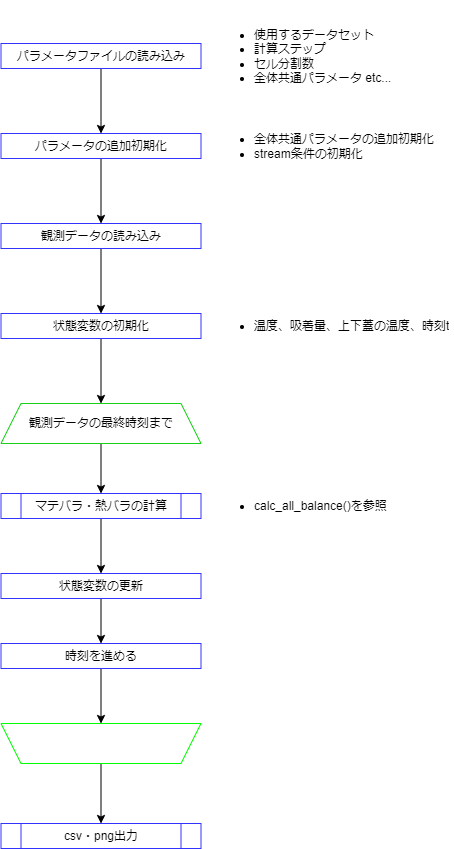

The diagram above was exported from draw.io. Its source (the exported page's mxGraphModel, read from the mxfile embedded in the PNG):
<mxGraphModel dx="976" dy="767" grid="1" gridSize="10" guides="1" tooltips="1" connect="1" arrows="1" fold="1" page="1" pageScale="1" pageWidth="850" pageHeight="1400" background="#FFFFFF" backgroundImage="{&quot;src&quot;:&quot;data:page/id,fPxKd2jAL6q9TTC7IGCp&quot;}" math="0" shadow="0">
  <root>
    <mxCell id="0" />
    <mxCell id="1" parent="0" />
    <mxCell id="22" style="edgeStyle=none;html=1;exitX=0.5;exitY=1;exitDx=0;exitDy=0;entryX=0.5;entryY=0;entryDx=0;entryDy=0;strokeColor=#000000;" parent="1" source="2" target="3" edge="1">
      <mxGeometry relative="1" as="geometry" />
    </mxCell>
    <mxCell id="2" value="パラメータファイルの読み込み" style="rounded=0;whiteSpace=wrap;html=1;strokeColor=#3333FF;" parent="1" vertex="1">
      <mxGeometry x="167.5" y="110" width="200" height="25" as="geometry" />
    </mxCell>
    <mxCell id="14" style="edgeStyle=none;html=1;exitX=0.5;exitY=1;exitDx=0;exitDy=0;entryX=0.5;entryY=0;entryDx=0;entryDy=0;strokeColor=#000000;" parent="1" source="3" target="4" edge="1">
      <mxGeometry relative="1" as="geometry" />
    </mxCell>
    <mxCell id="3" value="パラメータの追加初期化" style="rounded=0;whiteSpace=wrap;html=1;strokeColor=#3333FF;" parent="1" vertex="1">
      <mxGeometry x="167.5" y="200" width="200" height="25" as="geometry" />
    </mxCell>
    <mxCell id="15" style="edgeStyle=none;html=1;exitX=0.5;exitY=1;exitDx=0;exitDy=0;entryX=0.5;entryY=0;entryDx=0;entryDy=0;strokeColor=#000000;" parent="1" source="4" target="5" edge="1">
      <mxGeometry relative="1" as="geometry" />
    </mxCell>
    <mxCell id="4" value="観測データの読み込み" style="rounded=0;whiteSpace=wrap;html=1;strokeColor=#3333FF;" parent="1" vertex="1">
      <mxGeometry x="167.5" y="290" width="200" height="25" as="geometry" />
    </mxCell>
    <mxCell id="16" style="edgeStyle=none;html=1;exitX=0.5;exitY=1;exitDx=0;exitDy=0;entryX=0.5;entryY=0;entryDx=0;entryDy=0;strokeColor=#000000;" parent="1" source="5" target="6" edge="1">
      <mxGeometry relative="1" as="geometry" />
    </mxCell>
    <mxCell id="5" value="状態変数の初期化" style="rounded=0;whiteSpace=wrap;html=1;strokeColor=#3333FF;" parent="1" vertex="1">
      <mxGeometry x="167.5" y="380" width="200" height="25" as="geometry" />
    </mxCell>
    <mxCell id="17" style="edgeStyle=none;html=1;exitX=0.5;exitY=1;exitDx=0;exitDy=0;entryX=0.5;entryY=0;entryDx=0;entryDy=0;strokeColor=#000000;" parent="1" source="6" target="8" edge="1">
      <mxGeometry relative="1" as="geometry" />
    </mxCell>
    <mxCell id="6" value="観測データの最終時刻まで" style="shape=trapezoid;perimeter=trapezoidPerimeter;whiteSpace=wrap;html=1;fixedSize=1;strokeColor=#1ad11a;" parent="1" vertex="1">
      <mxGeometry x="167.5" y="470" width="200" height="40" as="geometry" />
    </mxCell>
    <mxCell id="18" style="edgeStyle=none;html=1;exitX=0.5;exitY=1;exitDx=0;exitDy=0;entryX=0.5;entryY=0;entryDx=0;entryDy=0;strokeColor=#000000;" parent="1" source="8" target="9" edge="1">
      <mxGeometry relative="1" as="geometry" />
    </mxCell>
    <mxCell id="8" value="マテバラ・熱バラの計算" style="shape=process;whiteSpace=wrap;html=1;backgroundOutline=1;strokeColor=#3333FF;" parent="1" vertex="1">
      <mxGeometry x="167.5" y="560" width="200" height="25" as="geometry" />
    </mxCell>
    <mxCell id="19" style="edgeStyle=none;html=1;exitX=0.5;exitY=1;exitDx=0;exitDy=0;entryX=0.5;entryY=0;entryDx=0;entryDy=0;strokeColor=#000000;" parent="1" source="9" target="10" edge="1">
      <mxGeometry relative="1" as="geometry" />
    </mxCell>
    <mxCell id="9" value="状態変数の更新" style="rounded=0;whiteSpace=wrap;html=1;strokeColor=#3333FF;" parent="1" vertex="1">
      <mxGeometry x="167.5" y="640" width="200" height="25" as="geometry" />
    </mxCell>
    <mxCell id="20" style="edgeStyle=none;html=1;exitX=0.5;exitY=1;exitDx=0;exitDy=0;entryX=0.5;entryY=1;entryDx=0;entryDy=0;strokeColor=#000000;" parent="1" source="10" target="12" edge="1">
      <mxGeometry relative="1" as="geometry" />
    </mxCell>
    <mxCell id="10" value="時刻を進める" style="rounded=0;whiteSpace=wrap;html=1;strokeColor=#3333FF;" parent="1" vertex="1">
      <mxGeometry x="167.5" y="710" width="200" height="25" as="geometry" />
    </mxCell>
    <mxCell id="21" style="edgeStyle=none;html=1;exitX=0.5;exitY=0;exitDx=0;exitDy=0;entryX=0.5;entryY=0;entryDx=0;entryDy=0;strokeColor=#000000;" parent="1" source="12" target="13" edge="1">
      <mxGeometry relative="1" as="geometry" />
    </mxCell>
    <mxCell id="12" value="" style="shape=trapezoid;perimeter=trapezoidPerimeter;whiteSpace=wrap;html=1;fixedSize=1;direction=west;strokeColor=#00FF00;" parent="1" vertex="1">
      <mxGeometry x="167.5" y="790" width="200" height="40" as="geometry" />
    </mxCell>
    <mxCell id="13" value="csv・png出力" style="shape=process;whiteSpace=wrap;html=1;backgroundOutline=1;strokeColor=#3333FF;" parent="1" vertex="1">
      <mxGeometry x="167.5" y="890" width="200" height="25" as="geometry" />
    </mxCell>
    <mxCell id="24" value="&lt;ul&gt;&lt;li&gt;使用するデータセット&lt;/li&gt;&lt;li&gt;計算ステップ&lt;/li&gt;&lt;li&gt;セル分割数&lt;/li&gt;&lt;li&gt;全体共通パラメータ etc...&lt;/li&gt;&lt;/ul&gt;" style="text;strokeColor=none;fillColor=none;html=1;whiteSpace=wrap;verticalAlign=middle;overflow=hidden;fontColor=#000000;" parent="1" vertex="1">
      <mxGeometry x="379" y="67.5" width="187.5" height="110" as="geometry" />
    </mxCell>
    <mxCell id="25" value="&lt;ul&gt;&lt;li&gt;全体共通パラメータの追加初期化&lt;/li&gt;&lt;li&gt;stream条件の初期化&lt;/li&gt;&lt;/ul&gt;" style="text;strokeColor=none;fillColor=none;html=1;whiteSpace=wrap;verticalAlign=middle;overflow=hidden;fontColor=#000000;" parent="1" vertex="1">
      <mxGeometry x="379" y="172.5" width="241" height="80" as="geometry" />
    </mxCell>
    <mxCell id="31" value="&lt;ul&gt;&lt;li&gt;温度、吸着量、上下蓋の温度、時刻t&lt;/li&gt;&lt;/ul&gt;" style="text;strokeColor=none;fillColor=none;html=1;whiteSpace=wrap;verticalAlign=middle;overflow=hidden;fontColor=#000000;" parent="1" vertex="1">
      <mxGeometry x="379" y="352.5" width="241" height="80" as="geometry" />
    </mxCell>
    <mxCell id="32" value="&lt;ul&gt;&lt;li&gt;calc_all_balance()を参照&lt;/li&gt;&lt;/ul&gt;" style="text;strokeColor=none;fillColor=none;html=1;whiteSpace=wrap;verticalAlign=middle;overflow=hidden;fontColor=#000000;" parent="1" vertex="1">
      <mxGeometry x="379" y="532.5" width="241" height="80" as="geometry" />
    </mxCell>
  </root>
</mxGraphModel>